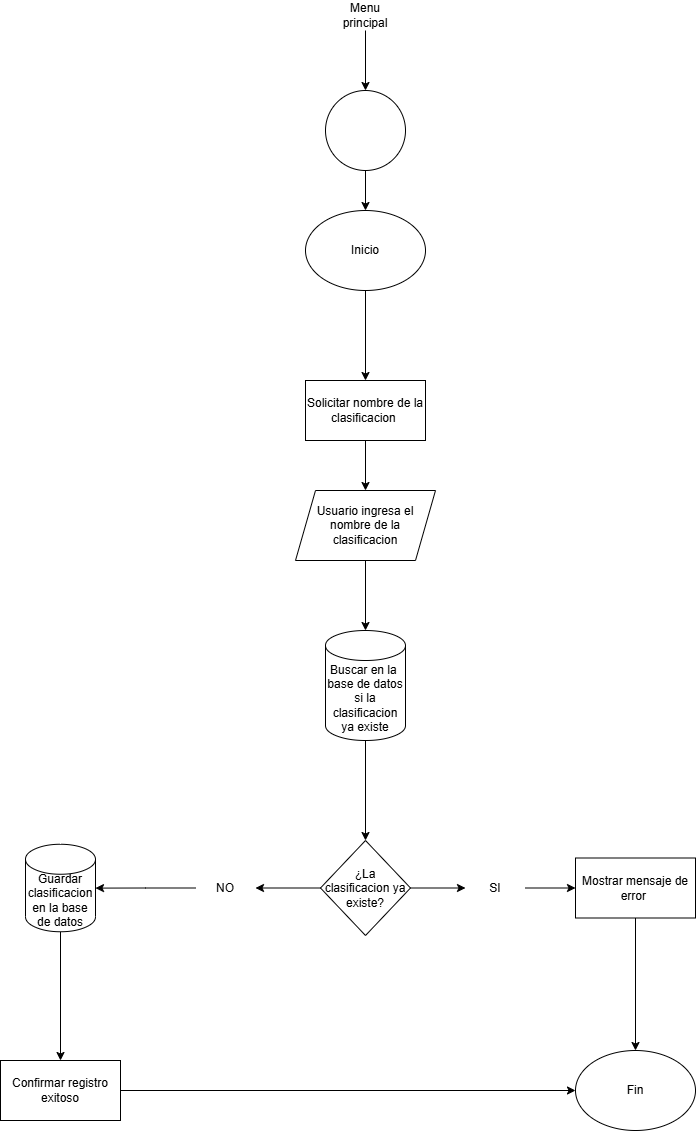

The diagram above was exported from draw.io. Its source (the exported page's mxGraphModel, read from the mxfile embedded in the PNG):
<mxGraphModel dx="1120" dy="1595" grid="1" gridSize="10" guides="1" tooltips="1" connect="1" arrows="1" fold="1" page="1" pageScale="1" pageWidth="827" pageHeight="1169" math="0" shadow="0">
  <root>
    <mxCell id="0" />
    <mxCell id="1" parent="0" />
    <mxCell id="_1sDTu6W1Ka1gkjcet6o-6" value="" style="edgeStyle=orthogonalEdgeStyle;rounded=0;orthogonalLoop=1;jettySize=auto;html=1;" edge="1" parent="1" source="_1sDTu6W1Ka1gkjcet6o-1" target="_1sDTu6W1Ka1gkjcet6o-5">
      <mxGeometry relative="1" as="geometry" />
    </mxCell>
    <mxCell id="_1sDTu6W1Ka1gkjcet6o-1" value="" style="ellipse;whiteSpace=wrap;html=1;aspect=fixed;" vertex="1" parent="1">
      <mxGeometry x="350" y="-120" width="80" height="80" as="geometry" />
    </mxCell>
    <mxCell id="_1sDTu6W1Ka1gkjcet6o-4" value="" style="edgeStyle=orthogonalEdgeStyle;rounded=0;orthogonalLoop=1;jettySize=auto;html=1;" edge="1" parent="1" source="_1sDTu6W1Ka1gkjcet6o-2" target="_1sDTu6W1Ka1gkjcet6o-1">
      <mxGeometry relative="1" as="geometry" />
    </mxCell>
    <mxCell id="_1sDTu6W1Ka1gkjcet6o-2" value="Menu principal" style="text;html=1;align=center;verticalAlign=middle;whiteSpace=wrap;rounded=0;" vertex="1" parent="1">
      <mxGeometry x="360" y="-210" width="60" height="30" as="geometry" />
    </mxCell>
    <mxCell id="_1sDTu6W1Ka1gkjcet6o-8" value="" style="edgeStyle=orthogonalEdgeStyle;rounded=0;orthogonalLoop=1;jettySize=auto;html=1;" edge="1" parent="1" source="_1sDTu6W1Ka1gkjcet6o-5" target="_1sDTu6W1Ka1gkjcet6o-7">
      <mxGeometry relative="1" as="geometry" />
    </mxCell>
    <mxCell id="_1sDTu6W1Ka1gkjcet6o-5" value="Inicio" style="ellipse;whiteSpace=wrap;html=1;" vertex="1" parent="1">
      <mxGeometry x="330" width="120" height="80" as="geometry" />
    </mxCell>
    <mxCell id="_1sDTu6W1Ka1gkjcet6o-10" value="" style="edgeStyle=orthogonalEdgeStyle;rounded=0;orthogonalLoop=1;jettySize=auto;html=1;" edge="1" parent="1" source="_1sDTu6W1Ka1gkjcet6o-7" target="_1sDTu6W1Ka1gkjcet6o-9">
      <mxGeometry relative="1" as="geometry" />
    </mxCell>
    <mxCell id="_1sDTu6W1Ka1gkjcet6o-7" value="Solicitar nombre de la clasificacion&amp;nbsp;" style="whiteSpace=wrap;html=1;" vertex="1" parent="1">
      <mxGeometry x="330" y="170" width="120" height="60" as="geometry" />
    </mxCell>
    <mxCell id="_1sDTu6W1Ka1gkjcet6o-12" value="" style="edgeStyle=orthogonalEdgeStyle;rounded=0;orthogonalLoop=1;jettySize=auto;html=1;" edge="1" parent="1" source="_1sDTu6W1Ka1gkjcet6o-9" target="_1sDTu6W1Ka1gkjcet6o-11">
      <mxGeometry relative="1" as="geometry" />
    </mxCell>
    <mxCell id="_1sDTu6W1Ka1gkjcet6o-9" value="Usuario ingresa el nombre de la clasificacion" style="shape=parallelogram;perimeter=parallelogramPerimeter;whiteSpace=wrap;html=1;fixedSize=1;" vertex="1" parent="1">
      <mxGeometry x="320" y="280" width="140" height="70" as="geometry" />
    </mxCell>
    <mxCell id="_1sDTu6W1Ka1gkjcet6o-14" value="" style="edgeStyle=orthogonalEdgeStyle;rounded=0;orthogonalLoop=1;jettySize=auto;html=1;" edge="1" parent="1" source="_1sDTu6W1Ka1gkjcet6o-11" target="_1sDTu6W1Ka1gkjcet6o-13">
      <mxGeometry relative="1" as="geometry" />
    </mxCell>
    <mxCell id="_1sDTu6W1Ka1gkjcet6o-11" value="Buscar en la&amp;nbsp; base de datos si la clasificacion ya existe" style="shape=cylinder3;whiteSpace=wrap;html=1;boundedLbl=1;backgroundOutline=1;size=15;" vertex="1" parent="1">
      <mxGeometry x="350" y="420" width="80" height="110" as="geometry" />
    </mxCell>
    <mxCell id="_1sDTu6W1Ka1gkjcet6o-16" value="" style="edgeStyle=orthogonalEdgeStyle;rounded=0;orthogonalLoop=1;jettySize=auto;html=1;" edge="1" parent="1" source="_1sDTu6W1Ka1gkjcet6o-13" target="_1sDTu6W1Ka1gkjcet6o-15">
      <mxGeometry relative="1" as="geometry" />
    </mxCell>
    <mxCell id="_1sDTu6W1Ka1gkjcet6o-22" value="" style="edgeStyle=orthogonalEdgeStyle;rounded=0;orthogonalLoop=1;jettySize=auto;html=1;" edge="1" parent="1" source="_1sDTu6W1Ka1gkjcet6o-13" target="_1sDTu6W1Ka1gkjcet6o-21">
      <mxGeometry relative="1" as="geometry" />
    </mxCell>
    <mxCell id="_1sDTu6W1Ka1gkjcet6o-13" value="¿La clasificacion ya existe?" style="rhombus;whiteSpace=wrap;html=1;" vertex="1" parent="1">
      <mxGeometry x="345" y="630" width="90" height="95" as="geometry" />
    </mxCell>
    <mxCell id="_1sDTu6W1Ka1gkjcet6o-18" value="" style="edgeStyle=orthogonalEdgeStyle;rounded=0;orthogonalLoop=1;jettySize=auto;html=1;" edge="1" parent="1" source="_1sDTu6W1Ka1gkjcet6o-15" target="_1sDTu6W1Ka1gkjcet6o-17">
      <mxGeometry relative="1" as="geometry" />
    </mxCell>
    <mxCell id="_1sDTu6W1Ka1gkjcet6o-15" value="SI" style="text;html=1;align=center;verticalAlign=middle;whiteSpace=wrap;rounded=0;" vertex="1" parent="1">
      <mxGeometry x="490" y="662.5" width="60" height="30" as="geometry" />
    </mxCell>
    <mxCell id="_1sDTu6W1Ka1gkjcet6o-20" value="" style="edgeStyle=orthogonalEdgeStyle;rounded=0;orthogonalLoop=1;jettySize=auto;html=1;" edge="1" parent="1" source="_1sDTu6W1Ka1gkjcet6o-17" target="_1sDTu6W1Ka1gkjcet6o-19">
      <mxGeometry relative="1" as="geometry" />
    </mxCell>
    <mxCell id="_1sDTu6W1Ka1gkjcet6o-17" value="Mostrar mensaje de error&amp;nbsp;" style="whiteSpace=wrap;html=1;" vertex="1" parent="1">
      <mxGeometry x="600" y="647.5" width="120" height="60" as="geometry" />
    </mxCell>
    <mxCell id="_1sDTu6W1Ka1gkjcet6o-19" value="Fin" style="ellipse;whiteSpace=wrap;html=1;" vertex="1" parent="1">
      <mxGeometry x="600" y="840" width="120" height="80" as="geometry" />
    </mxCell>
    <mxCell id="_1sDTu6W1Ka1gkjcet6o-25" value="" style="edgeStyle=orthogonalEdgeStyle;rounded=0;orthogonalLoop=1;jettySize=auto;html=1;" edge="1" parent="1" source="_1sDTu6W1Ka1gkjcet6o-21" target="_1sDTu6W1Ka1gkjcet6o-24">
      <mxGeometry relative="1" as="geometry" />
    </mxCell>
    <mxCell id="_1sDTu6W1Ka1gkjcet6o-21" value="NO" style="text;html=1;align=center;verticalAlign=middle;whiteSpace=wrap;rounded=0;" vertex="1" parent="1">
      <mxGeometry x="220" y="662.5" width="60" height="30" as="geometry" />
    </mxCell>
    <mxCell id="_1sDTu6W1Ka1gkjcet6o-27" value="" style="edgeStyle=orthogonalEdgeStyle;rounded=0;orthogonalLoop=1;jettySize=auto;html=1;" edge="1" parent="1" source="_1sDTu6W1Ka1gkjcet6o-24" target="_1sDTu6W1Ka1gkjcet6o-26">
      <mxGeometry relative="1" as="geometry" />
    </mxCell>
    <mxCell id="_1sDTu6W1Ka1gkjcet6o-24" value="Guardar clasificacion en la base de datos" style="shape=cylinder3;whiteSpace=wrap;html=1;boundedLbl=1;backgroundOutline=1;size=15;" vertex="1" parent="1">
      <mxGeometry x="50" y="633.75" width="70" height="87.5" as="geometry" />
    </mxCell>
    <mxCell id="_1sDTu6W1Ka1gkjcet6o-28" value="" style="edgeStyle=orthogonalEdgeStyle;rounded=0;orthogonalLoop=1;jettySize=auto;html=1;" edge="1" parent="1" source="_1sDTu6W1Ka1gkjcet6o-26" target="_1sDTu6W1Ka1gkjcet6o-19">
      <mxGeometry relative="1" as="geometry" />
    </mxCell>
    <mxCell id="_1sDTu6W1Ka1gkjcet6o-26" value="Confirmar registro exitoso" style="whiteSpace=wrap;html=1;" vertex="1" parent="1">
      <mxGeometry x="25" y="850" width="120" height="60" as="geometry" />
    </mxCell>
  </root>
</mxGraphModel>